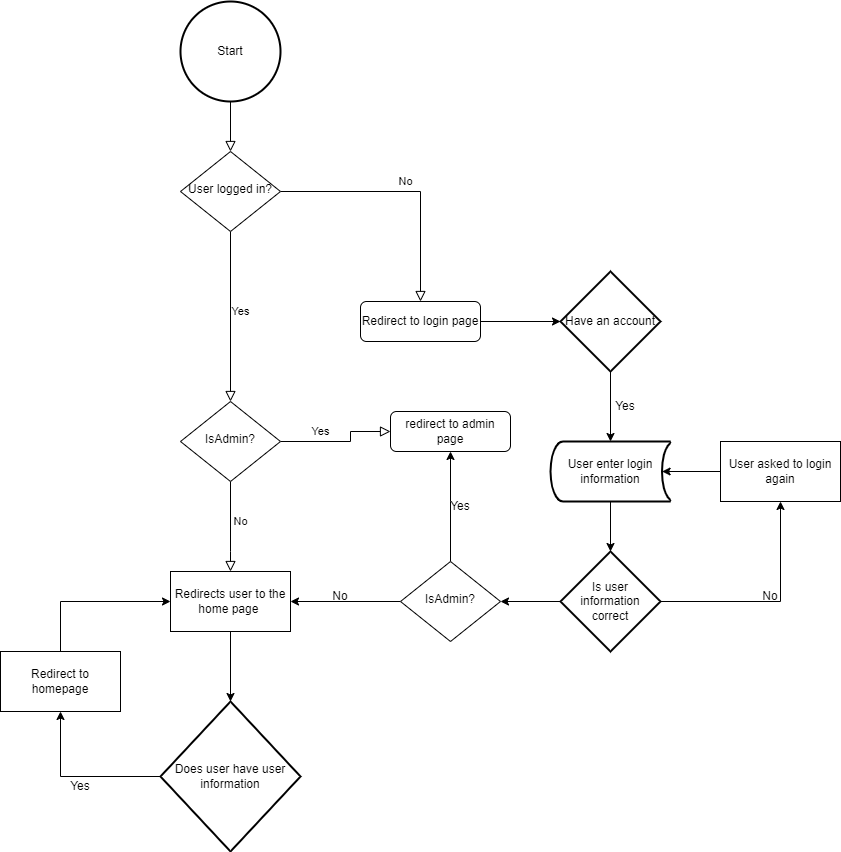

The diagram above was exported from draw.io. Its source (the exported page's mxGraphModel, read from the mxfile embedded in the PNG):
<mxGraphModel dx="2117" dy="581" grid="1" gridSize="10" guides="1" tooltips="1" connect="1" arrows="1" fold="1" page="1" pageScale="1" pageWidth="827" pageHeight="1169" math="0" shadow="0">
  <root>
    <mxCell id="WIyWlLk6GJQsqaUBKTNV-0" />
    <mxCell id="WIyWlLk6GJQsqaUBKTNV-1" parent="WIyWlLk6GJQsqaUBKTNV-0" />
    <mxCell id="WIyWlLk6GJQsqaUBKTNV-2" value="" style="rounded=0;html=1;jettySize=auto;orthogonalLoop=1;fontSize=11;endArrow=block;endFill=0;endSize=8;strokeWidth=1;shadow=0;labelBackgroundColor=none;edgeStyle=orthogonalEdgeStyle;exitX=0.5;exitY=1;exitDx=0;exitDy=0;exitPerimeter=0;" parent="WIyWlLk6GJQsqaUBKTNV-1" source="njRFQonYT6btLtrxMY-7-1" target="WIyWlLk6GJQsqaUBKTNV-6" edge="1">
      <mxGeometry relative="1" as="geometry">
        <mxPoint x="220.0000000000001" y="120" as="sourcePoint" />
      </mxGeometry>
    </mxCell>
    <mxCell id="WIyWlLk6GJQsqaUBKTNV-4" value="Yes" style="rounded=0;html=1;jettySize=auto;orthogonalLoop=1;fontSize=11;endArrow=block;endFill=0;endSize=8;strokeWidth=1;shadow=0;labelBackgroundColor=none;edgeStyle=orthogonalEdgeStyle;" parent="WIyWlLk6GJQsqaUBKTNV-1" source="WIyWlLk6GJQsqaUBKTNV-6" target="WIyWlLk6GJQsqaUBKTNV-10" edge="1">
      <mxGeometry x="-0.0588" y="10" relative="1" as="geometry">
        <mxPoint as="offset" />
      </mxGeometry>
    </mxCell>
    <mxCell id="WIyWlLk6GJQsqaUBKTNV-5" value="No" style="edgeStyle=orthogonalEdgeStyle;rounded=0;html=1;jettySize=auto;orthogonalLoop=1;fontSize=11;endArrow=block;endFill=0;endSize=8;strokeWidth=1;shadow=0;labelBackgroundColor=none;" parent="WIyWlLk6GJQsqaUBKTNV-1" source="WIyWlLk6GJQsqaUBKTNV-6" target="WIyWlLk6GJQsqaUBKTNV-7" edge="1">
      <mxGeometry y="10" relative="1" as="geometry">
        <mxPoint as="offset" />
      </mxGeometry>
    </mxCell>
    <mxCell id="WIyWlLk6GJQsqaUBKTNV-6" value="User logged in?" style="rhombus;whiteSpace=wrap;html=1;shadow=0;fontFamily=Helvetica;fontSize=12;align=center;strokeWidth=1;spacing=6;spacingTop=-4;" parent="WIyWlLk6GJQsqaUBKTNV-1" vertex="1">
      <mxGeometry x="170" y="160" width="100" height="80" as="geometry" />
    </mxCell>
    <mxCell id="WIyWlLk6GJQsqaUBKTNV-7" value="Redirect to login page" style="rounded=1;whiteSpace=wrap;html=1;fontSize=12;glass=0;strokeWidth=1;shadow=0;" parent="WIyWlLk6GJQsqaUBKTNV-1" vertex="1">
      <mxGeometry x="350" y="310" width="120" height="40" as="geometry" />
    </mxCell>
    <mxCell id="WIyWlLk6GJQsqaUBKTNV-8" value="No" style="rounded=0;html=1;jettySize=auto;orthogonalLoop=1;fontSize=11;endArrow=block;endFill=0;endSize=8;strokeWidth=1;shadow=0;labelBackgroundColor=none;edgeStyle=orthogonalEdgeStyle;entryX=0.5;entryY=0;entryDx=0;entryDy=0;" parent="WIyWlLk6GJQsqaUBKTNV-1" source="WIyWlLk6GJQsqaUBKTNV-10" target="njRFQonYT6btLtrxMY-7-19" edge="1">
      <mxGeometry x="-0.1111" y="10" relative="1" as="geometry">
        <mxPoint as="offset" />
        <mxPoint x="280" y="690" as="targetPoint" />
        <Array as="points">
          <mxPoint x="220" y="560" />
          <mxPoint x="220" y="560" />
        </Array>
      </mxGeometry>
    </mxCell>
    <mxCell id="WIyWlLk6GJQsqaUBKTNV-9" value="Yes" style="edgeStyle=orthogonalEdgeStyle;rounded=0;html=1;jettySize=auto;orthogonalLoop=1;fontSize=11;endArrow=block;endFill=0;endSize=8;strokeWidth=1;shadow=0;labelBackgroundColor=none;" parent="WIyWlLk6GJQsqaUBKTNV-1" source="WIyWlLk6GJQsqaUBKTNV-10" target="WIyWlLk6GJQsqaUBKTNV-12" edge="1">
      <mxGeometry x="-0.3333" y="10" relative="1" as="geometry">
        <mxPoint as="offset" />
        <Array as="points">
          <mxPoint x="340" y="450" />
          <mxPoint x="340" y="440" />
        </Array>
      </mxGeometry>
    </mxCell>
    <mxCell id="WIyWlLk6GJQsqaUBKTNV-10" value="IsAdmin?" style="rhombus;whiteSpace=wrap;html=1;shadow=0;fontFamily=Helvetica;fontSize=12;align=center;strokeWidth=1;spacing=6;spacingTop=-4;" parent="WIyWlLk6GJQsqaUBKTNV-1" vertex="1">
      <mxGeometry x="170" y="410" width="100" height="80" as="geometry" />
    </mxCell>
    <mxCell id="WIyWlLk6GJQsqaUBKTNV-12" value="redirect to admin page" style="rounded=1;whiteSpace=wrap;html=1;fontSize=12;glass=0;strokeWidth=1;shadow=0;" parent="WIyWlLk6GJQsqaUBKTNV-1" vertex="1">
      <mxGeometry x="380" y="420" width="120" height="40" as="geometry" />
    </mxCell>
    <mxCell id="njRFQonYT6btLtrxMY-7-0" value="" style="endArrow=classic;html=1;rounded=0;exitX=1;exitY=0.5;exitDx=0;exitDy=0;" edge="1" parent="WIyWlLk6GJQsqaUBKTNV-1" source="WIyWlLk6GJQsqaUBKTNV-7" target="njRFQonYT6btLtrxMY-7-3">
      <mxGeometry width="50" height="50" relative="1" as="geometry">
        <mxPoint x="500" y="230" as="sourcePoint" />
        <mxPoint x="580" y="330" as="targetPoint" />
      </mxGeometry>
    </mxCell>
    <mxCell id="njRFQonYT6btLtrxMY-7-1" value="Start" style="strokeWidth=2;html=1;shape=mxgraph.flowchart.start_2;whiteSpace=wrap;" vertex="1" parent="WIyWlLk6GJQsqaUBKTNV-1">
      <mxGeometry x="170" y="10" width="100" height="100" as="geometry" />
    </mxCell>
    <mxCell id="njRFQonYT6btLtrxMY-7-3" value="Have an account" style="strokeWidth=2;html=1;shape=mxgraph.flowchart.decision;whiteSpace=wrap;" vertex="1" parent="WIyWlLk6GJQsqaUBKTNV-1">
      <mxGeometry x="550" y="280" width="100" height="100" as="geometry" />
    </mxCell>
    <mxCell id="njRFQonYT6btLtrxMY-7-4" value="" style="endArrow=classic;html=1;rounded=0;exitX=0.5;exitY=1;exitDx=0;exitDy=0;exitPerimeter=0;entryX=0.5;entryY=0;entryDx=0;entryDy=0;entryPerimeter=0;" edge="1" parent="WIyWlLk6GJQsqaUBKTNV-1" source="njRFQonYT6btLtrxMY-7-3" target="njRFQonYT6btLtrxMY-7-7">
      <mxGeometry width="50" height="50" relative="1" as="geometry">
        <mxPoint x="620" y="420" as="sourcePoint" />
        <mxPoint x="600" y="450" as="targetPoint" />
      </mxGeometry>
    </mxCell>
    <mxCell id="njRFQonYT6btLtrxMY-7-6" value="Yes" style="text;html=1;strokeColor=none;fillColor=none;align=center;verticalAlign=middle;whiteSpace=wrap;rounded=0;" vertex="1" parent="WIyWlLk6GJQsqaUBKTNV-1">
      <mxGeometry x="580" y="400" width="70" height="30" as="geometry" />
    </mxCell>
    <mxCell id="njRFQonYT6btLtrxMY-7-9" style="edgeStyle=orthogonalEdgeStyle;rounded=0;orthogonalLoop=1;jettySize=auto;html=1;exitX=0.5;exitY=1;exitDx=0;exitDy=0;exitPerimeter=0;entryX=0.5;entryY=0;entryDx=0;entryDy=0;entryPerimeter=0;" edge="1" parent="WIyWlLk6GJQsqaUBKTNV-1" source="njRFQonYT6btLtrxMY-7-7" target="njRFQonYT6btLtrxMY-7-8">
      <mxGeometry relative="1" as="geometry" />
    </mxCell>
    <mxCell id="njRFQonYT6btLtrxMY-7-7" value="User enter login information" style="strokeWidth=2;html=1;shape=mxgraph.flowchart.stored_data;whiteSpace=wrap;" vertex="1" parent="WIyWlLk6GJQsqaUBKTNV-1">
      <mxGeometry x="540" y="450" width="120" height="60" as="geometry" />
    </mxCell>
    <mxCell id="njRFQonYT6btLtrxMY-7-12" style="edgeStyle=orthogonalEdgeStyle;rounded=0;orthogonalLoop=1;jettySize=auto;html=1;exitX=1;exitY=0.5;exitDx=0;exitDy=0;exitPerimeter=0;" edge="1" parent="WIyWlLk6GJQsqaUBKTNV-1" source="njRFQonYT6btLtrxMY-7-8" target="njRFQonYT6btLtrxMY-7-13">
      <mxGeometry relative="1" as="geometry">
        <mxPoint x="690" y="550" as="targetPoint" />
        <Array as="points">
          <mxPoint x="770" y="610" />
        </Array>
      </mxGeometry>
    </mxCell>
    <mxCell id="njRFQonYT6btLtrxMY-7-8" value="Is user information correct" style="strokeWidth=2;html=1;shape=mxgraph.flowchart.decision;whiteSpace=wrap;" vertex="1" parent="WIyWlLk6GJQsqaUBKTNV-1">
      <mxGeometry x="550" y="560" width="100" height="100" as="geometry" />
    </mxCell>
    <mxCell id="njRFQonYT6btLtrxMY-7-14" style="edgeStyle=orthogonalEdgeStyle;rounded=0;orthogonalLoop=1;jettySize=auto;html=1;exitX=0;exitY=0.5;exitDx=0;exitDy=0;entryX=0.93;entryY=0.5;entryDx=0;entryDy=0;entryPerimeter=0;" edge="1" parent="WIyWlLk6GJQsqaUBKTNV-1" source="njRFQonYT6btLtrxMY-7-13" target="njRFQonYT6btLtrxMY-7-7">
      <mxGeometry relative="1" as="geometry" />
    </mxCell>
    <mxCell id="njRFQonYT6btLtrxMY-7-13" value="User asked to login again" style="rounded=0;whiteSpace=wrap;html=1;" vertex="1" parent="WIyWlLk6GJQsqaUBKTNV-1">
      <mxGeometry x="710" y="450" width="120" height="60" as="geometry" />
    </mxCell>
    <mxCell id="njRFQonYT6btLtrxMY-7-15" value="No" style="text;html=1;strokeColor=none;fillColor=none;align=center;verticalAlign=middle;whiteSpace=wrap;rounded=0;" vertex="1" parent="WIyWlLk6GJQsqaUBKTNV-1">
      <mxGeometry x="730" y="590" width="60" height="30" as="geometry" />
    </mxCell>
    <mxCell id="njRFQonYT6btLtrxMY-7-18" value="" style="endArrow=classic;html=1;rounded=0;exitX=0;exitY=0.5;exitDx=0;exitDy=0;exitPerimeter=0;" edge="1" parent="WIyWlLk6GJQsqaUBKTNV-1" source="njRFQonYT6btLtrxMY-7-21" target="njRFQonYT6btLtrxMY-7-19">
      <mxGeometry width="50" height="50" relative="1" as="geometry">
        <mxPoint x="600" y="710" as="sourcePoint" />
        <mxPoint x="600" y="730" as="targetPoint" />
      </mxGeometry>
    </mxCell>
    <mxCell id="njRFQonYT6btLtrxMY-7-30" style="edgeStyle=orthogonalEdgeStyle;rounded=0;orthogonalLoop=1;jettySize=auto;html=1;exitX=0.5;exitY=1;exitDx=0;exitDy=0;" edge="1" parent="WIyWlLk6GJQsqaUBKTNV-1" source="njRFQonYT6btLtrxMY-7-19" target="njRFQonYT6btLtrxMY-7-29">
      <mxGeometry relative="1" as="geometry" />
    </mxCell>
    <mxCell id="njRFQonYT6btLtrxMY-7-19" value="Redirects user to the home page&amp;nbsp;" style="rounded=0;whiteSpace=wrap;html=1;" vertex="1" parent="WIyWlLk6GJQsqaUBKTNV-1">
      <mxGeometry x="160" y="580" width="120" height="60" as="geometry" />
    </mxCell>
    <mxCell id="njRFQonYT6btLtrxMY-7-23" style="edgeStyle=orthogonalEdgeStyle;rounded=0;orthogonalLoop=1;jettySize=auto;html=1;exitX=0.5;exitY=0;exitDx=0;exitDy=0;entryX=0.5;entryY=1;entryDx=0;entryDy=0;" edge="1" parent="WIyWlLk6GJQsqaUBKTNV-1" source="njRFQonYT6btLtrxMY-7-21" target="WIyWlLk6GJQsqaUBKTNV-12">
      <mxGeometry relative="1" as="geometry">
        <Array as="points">
          <mxPoint x="440" y="510" />
          <mxPoint x="440" y="510" />
        </Array>
      </mxGeometry>
    </mxCell>
    <mxCell id="njRFQonYT6btLtrxMY-7-22" value="Yes" style="text;html=1;strokeColor=none;fillColor=none;align=center;verticalAlign=middle;whiteSpace=wrap;rounded=0;" vertex="1" parent="WIyWlLk6GJQsqaUBKTNV-1">
      <mxGeometry x="420" y="500" width="60" height="30" as="geometry" />
    </mxCell>
    <mxCell id="njRFQonYT6btLtrxMY-7-24" value="No" style="text;html=1;strokeColor=none;fillColor=none;align=center;verticalAlign=middle;whiteSpace=wrap;rounded=0;" vertex="1" parent="WIyWlLk6GJQsqaUBKTNV-1">
      <mxGeometry x="300" y="590" width="60" height="30" as="geometry" />
    </mxCell>
    <mxCell id="njRFQonYT6btLtrxMY-7-27" value="" style="endArrow=classic;html=1;rounded=0;exitX=0;exitY=0.5;exitDx=0;exitDy=0;exitPerimeter=0;" edge="1" parent="WIyWlLk6GJQsqaUBKTNV-1" source="njRFQonYT6btLtrxMY-7-8" target="njRFQonYT6btLtrxMY-7-21">
      <mxGeometry width="50" height="50" relative="1" as="geometry">
        <mxPoint x="550" y="610" as="sourcePoint" />
        <mxPoint x="280" y="610" as="targetPoint" />
      </mxGeometry>
    </mxCell>
    <mxCell id="njRFQonYT6btLtrxMY-7-21" value="IsAdmin?" style="rhombus;whiteSpace=wrap;html=1;shadow=0;fontFamily=Helvetica;fontSize=12;align=center;strokeWidth=1;spacing=6;spacingTop=-4;" vertex="1" parent="WIyWlLk6GJQsqaUBKTNV-1">
      <mxGeometry x="390" y="570" width="100" height="80" as="geometry" />
    </mxCell>
    <mxCell id="njRFQonYT6btLtrxMY-7-33" style="edgeStyle=orthogonalEdgeStyle;rounded=0;orthogonalLoop=1;jettySize=auto;html=1;exitX=0.5;exitY=0;exitDx=0;exitDy=0;entryX=0;entryY=0.5;entryDx=0;entryDy=0;" edge="1" parent="WIyWlLk6GJQsqaUBKTNV-1" source="njRFQonYT6btLtrxMY-7-28" target="njRFQonYT6btLtrxMY-7-19">
      <mxGeometry relative="1" as="geometry" />
    </mxCell>
    <mxCell id="njRFQonYT6btLtrxMY-7-28" value="Redirect to homepage" style="rounded=0;whiteSpace=wrap;html=1;" vertex="1" parent="WIyWlLk6GJQsqaUBKTNV-1">
      <mxGeometry x="-10" y="660" width="120" height="60" as="geometry" />
    </mxCell>
    <mxCell id="njRFQonYT6btLtrxMY-7-32" style="edgeStyle=orthogonalEdgeStyle;rounded=0;orthogonalLoop=1;jettySize=auto;html=1;exitX=0;exitY=0.5;exitDx=0;exitDy=0;exitPerimeter=0;entryX=0.5;entryY=1;entryDx=0;entryDy=0;" edge="1" parent="WIyWlLk6GJQsqaUBKTNV-1" source="njRFQonYT6btLtrxMY-7-29" target="njRFQonYT6btLtrxMY-7-28">
      <mxGeometry relative="1" as="geometry" />
    </mxCell>
    <mxCell id="njRFQonYT6btLtrxMY-7-29" value="Does user have user information" style="strokeWidth=2;html=1;shape=mxgraph.flowchart.decision;whiteSpace=wrap;" vertex="1" parent="WIyWlLk6GJQsqaUBKTNV-1">
      <mxGeometry x="150" y="710" width="140" height="150" as="geometry" />
    </mxCell>
    <mxCell id="njRFQonYT6btLtrxMY-7-34" value="Yes" style="text;html=1;strokeColor=none;fillColor=none;align=center;verticalAlign=middle;whiteSpace=wrap;rounded=0;" vertex="1" parent="WIyWlLk6GJQsqaUBKTNV-1">
      <mxGeometry x="40" y="780" width="60" height="30" as="geometry" />
    </mxCell>
  </root>
</mxGraphModel>